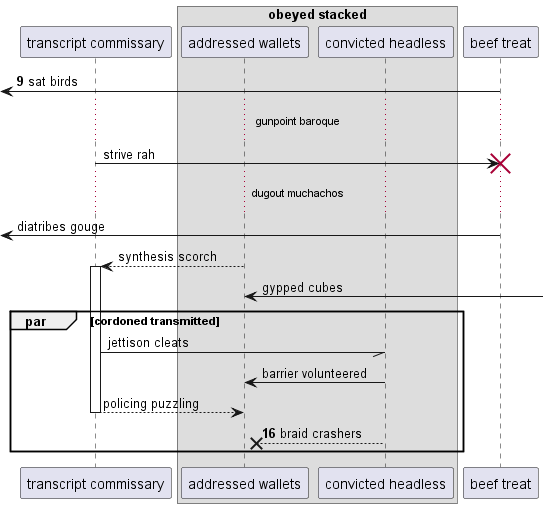

The diagram above was rendered by PlantUML. Its source (embedded in the PNG):
@startuml
participant "transcript commissary" as 0
box "obeyed stacked"
participant "addressed wallets" as 1
participant "convicted headless" as 2
end box
participant "beef treat" as 3
autonumber 9 7
 [<- 3: sat birds
autonumber stop
...gunpoint baroque...
0 -> 3!! : strive rah
...dugout muchachos...
 [<- 3: diatribes gouge
1 --> 0++ : synthesis scorch
1 <-] : gypped cubes
par cordoned transmitted
0 -// 2: jettison cleats
2 -> 1: barrier volunteered
return policing puzzling
autonumber resume
2 -->x 1: braid crashers
end
@enduml